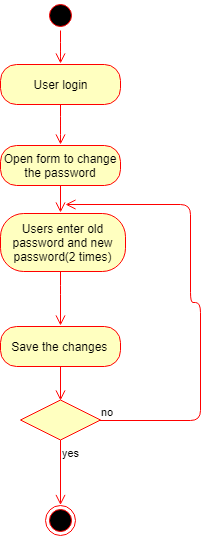

The diagram above was exported from draw.io. Its source (the exported page's mxGraphModel, read from the mxfile embedded in the PNG):
<mxGraphModel dx="754" dy="428" grid="0" gridSize="10" guides="1" tooltips="1" connect="1" arrows="1" fold="1" page="1" pageScale="1" pageWidth="827" pageHeight="1169" math="0" shadow="0">
  <root>
    <mxCell id="0" />
    <mxCell id="1" parent="0" />
    <mxCell id="QiCfGeqy7lFbowEBUZwC-1" value="" style="ellipse;html=1;shape=startState;fillColor=#000000;strokeColor=#ff0000;" vertex="1" parent="1">
      <mxGeometry x="383" y="14" width="30" height="30" as="geometry" />
    </mxCell>
    <mxCell id="QiCfGeqy7lFbowEBUZwC-2" value="" style="edgeStyle=orthogonalEdgeStyle;html=1;verticalAlign=bottom;endArrow=open;endSize=8;strokeColor=#ff0000;" edge="1" source="QiCfGeqy7lFbowEBUZwC-1" parent="1">
      <mxGeometry relative="1" as="geometry">
        <mxPoint x="398" y="77" as="targetPoint" />
        <Array as="points">
          <mxPoint x="398" y="66" />
          <mxPoint x="398" y="66" />
        </Array>
      </mxGeometry>
    </mxCell>
    <mxCell id="QiCfGeqy7lFbowEBUZwC-3" value="User login" style="rounded=1;whiteSpace=wrap;html=1;arcSize=40;fontColor=#000000;fillColor=#ffffc0;strokeColor=#ff0000;" vertex="1" parent="1">
      <mxGeometry x="338" y="78" width="120" height="40" as="geometry" />
    </mxCell>
    <mxCell id="QiCfGeqy7lFbowEBUZwC-4" value="" style="edgeStyle=orthogonalEdgeStyle;html=1;verticalAlign=bottom;endArrow=open;endSize=8;strokeColor=#ff0000;" edge="1" source="QiCfGeqy7lFbowEBUZwC-3" parent="1">
      <mxGeometry relative="1" as="geometry">
        <mxPoint x="398" y="158" as="targetPoint" />
        <Array as="points">
          <mxPoint x="398" y="140" />
          <mxPoint x="398" y="140" />
        </Array>
      </mxGeometry>
    </mxCell>
    <mxCell id="QiCfGeqy7lFbowEBUZwC-5" value="Open form to change the password" style="rounded=1;whiteSpace=wrap;html=1;arcSize=40;fontColor=#000000;fillColor=#ffffc0;strokeColor=#ff0000;" vertex="1" parent="1">
      <mxGeometry x="338" y="159" width="120" height="40" as="geometry" />
    </mxCell>
    <mxCell id="QiCfGeqy7lFbowEBUZwC-6" value="" style="edgeStyle=orthogonalEdgeStyle;html=1;verticalAlign=bottom;endArrow=open;endSize=8;strokeColor=#ff0000;" edge="1" source="QiCfGeqy7lFbowEBUZwC-5" parent="1">
      <mxGeometry relative="1" as="geometry">
        <mxPoint x="398" y="226" as="targetPoint" />
      </mxGeometry>
    </mxCell>
    <mxCell id="QiCfGeqy7lFbowEBUZwC-7" value="Users enter old password and new password(2 times)" style="rounded=1;whiteSpace=wrap;html=1;arcSize=40;fontColor=#000000;fillColor=#ffffc0;strokeColor=#ff0000;" vertex="1" parent="1">
      <mxGeometry x="338" y="227" width="125" height="58" as="geometry" />
    </mxCell>
    <mxCell id="QiCfGeqy7lFbowEBUZwC-8" value="" style="edgeStyle=orthogonalEdgeStyle;html=1;verticalAlign=bottom;endArrow=open;endSize=8;strokeColor=#ff0000;" edge="1" source="QiCfGeqy7lFbowEBUZwC-7" parent="1">
      <mxGeometry relative="1" as="geometry">
        <mxPoint x="398" y="339" as="targetPoint" />
        <Array as="points">
          <mxPoint x="398" y="298" />
          <mxPoint x="398" y="298" />
        </Array>
      </mxGeometry>
    </mxCell>
    <mxCell id="QiCfGeqy7lFbowEBUZwC-9" value="Save the changes&amp;nbsp;" style="rounded=1;whiteSpace=wrap;html=1;arcSize=40;fontColor=#000000;fillColor=#ffffc0;strokeColor=#ff0000;" vertex="1" parent="1">
      <mxGeometry x="338" y="340" width="120" height="40" as="geometry" />
    </mxCell>
    <mxCell id="QiCfGeqy7lFbowEBUZwC-10" value="" style="edgeStyle=orthogonalEdgeStyle;html=1;verticalAlign=bottom;endArrow=open;endSize=8;strokeColor=#ff0000;" edge="1" source="QiCfGeqy7lFbowEBUZwC-9" parent="1">
      <mxGeometry relative="1" as="geometry">
        <mxPoint x="398" y="414" as="targetPoint" />
      </mxGeometry>
    </mxCell>
    <mxCell id="QiCfGeqy7lFbowEBUZwC-11" value="" style="rhombus;whiteSpace=wrap;html=1;fillColor=#ffffc0;strokeColor=#ff0000;" vertex="1" parent="1">
      <mxGeometry x="358" y="413.5" width="80" height="40" as="geometry" />
    </mxCell>
    <mxCell id="QiCfGeqy7lFbowEBUZwC-12" value="no" style="edgeStyle=orthogonalEdgeStyle;html=1;align=left;verticalAlign=bottom;endArrow=open;endSize=8;strokeColor=#ff0000;" edge="1" source="QiCfGeqy7lFbowEBUZwC-11" parent="1">
      <mxGeometry x="-1" relative="1" as="geometry">
        <mxPoint x="403" y="218" as="targetPoint" />
        <Array as="points">
          <mxPoint x="538" y="434" />
          <mxPoint x="538" y="316" />
          <mxPoint x="528" y="316" />
          <mxPoint x="528" y="218" />
        </Array>
      </mxGeometry>
    </mxCell>
    <mxCell id="QiCfGeqy7lFbowEBUZwC-13" value="yes" style="edgeStyle=orthogonalEdgeStyle;html=1;align=left;verticalAlign=top;endArrow=open;endSize=8;strokeColor=#ff0000;" edge="1" source="QiCfGeqy7lFbowEBUZwC-11" parent="1">
      <mxGeometry x="-1" relative="1" as="geometry">
        <mxPoint x="398" y="518.5" as="targetPoint" />
      </mxGeometry>
    </mxCell>
    <mxCell id="QiCfGeqy7lFbowEBUZwC-14" value="" style="ellipse;html=1;shape=endState;fillColor=#000000;strokeColor=#ff0000;" vertex="1" parent="1">
      <mxGeometry x="383" y="519" width="30" height="30" as="geometry" />
    </mxCell>
  </root>
</mxGraphModel>